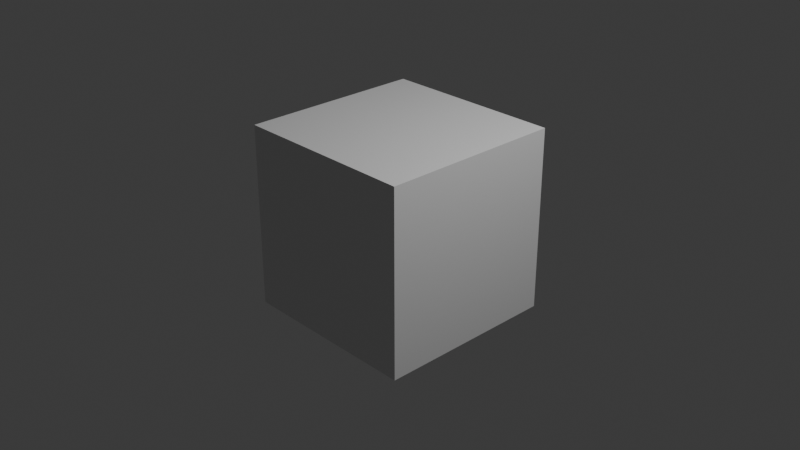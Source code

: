 # Source: wall.blend  (saved by Blender 4.5.88; exported with 4.5.12 LTS)
import bpy
from mathutils import Matrix  # noqa: F401  (used for matrix-valued properties, if any)

bpy.ops.wm.read_factory_settings(use_empty=True)
scene = bpy.context.scene
scene.name = 'Scene'

# ---- collections
col_collection = bpy.data.collections.new('Collection'); scene.collection.children.link(col_collection)

# ---- materials (node trees are filled in below, after node groups)
mat_material = bpy.data.materials.new('Material')
mat_material.alpha_threshold = 0.0
mat_material.roughness = 0.5
mat_material.line_color = (0.0, 0.0, 0.0, 1.0)

# ---- material node trees
mat_material.use_nodes = True; mat_material.node_tree.nodes.clear()
_N = mat_material.node_tree.nodes; _L = mat_material.node_tree.links
n0 = _N.new('ShaderNodeOutputMaterial'); n0.name = 'Material Output'; n0.location = (200, 100)
n1 = _N.new('ShaderNodeBsdfPrincipled'); n1.name = 'Principled BSDF'; n1.location = (-200, 100)
n1.inputs[3].default_value = 1.45
_L.new(n1.outputs[0], n0.inputs[0])
n0.is_active_output = True

# ---- world
world_world = bpy.data.worlds.new('World'); scene.world = world_world
world_world.use_nodes = True; world_world.node_tree.nodes.clear()
_N = world_world.node_tree.nodes; _L = world_world.node_tree.links
n0 = _N.new('ShaderNodeOutputWorld'); n0.name = 'World Output'; n0.location = (200, 100)
n1 = _N.new('ShaderNodeBackground'); n1.name = 'Background'; n1.location = (-200, 100)
n1.inputs[0].default_value = (0.05088, 0.05088, 0.05088, 1.0)
_L.new(n1.outputs[0], n0.inputs[0])
n0.is_active_output = True
world_world.color = (0.05088, 0.05088, 0.05088)
world_world.sun_shadow_jitter_overblur = 0.0

# ---- cameras
cam_camera = bpy.data.cameras.new('Camera')
cam_camera.clip_end = 100.0
cam_camera.ortho_scale = 7.314

# ---- lights
light_light = bpy.data.lights.new('Light', 'POINT')
light_light.energy = 1000.0
light_light.shadow_soft_size = 0.1

# ---- meshes
me_cube = bpy.data.meshes.new('Cube')
me_cube.from_pydata([(1.0, 1.0, 1.0), (1.0, 1.0, -1.0), (1.0, -1.0, 1.0), (1.0, -1.0, -1.0), (-1.0, 1.0, 1.0), (-1.0, 1.0, -1.0), (-1.0, -1.0, 1.0), (-1.0, -1.0, -1.0)], [], [(0, 4, 6, 2), (3, 2, 6, 7), (7, 6, 4, 5), (5, 1, 3, 7), (1, 0, 2, 3), (5, 4, 0, 1)])
_uv = me_cube.uv_layers.new(name='UVMap')
_uv.uv.foreach_set('vector', [0.625, 0.5, 0.875, 0.5, 0.875, 0.75, 0.625, 0.75, 0.375, 0.75, 0.625, 0.75, 0.625, 1.0, 0.375, 1.0, 0.375, 0.0, 0.625, 0.0, 0.625, 0.25, 0.375, 0.25, 0.125, 0.5, 0.375, 0.5, 0.375, 0.75, 0.125, 0.75, 0.375, 0.5, 0.625, 0.5, 0.625, 0.75, 0.375, 0.75, 0.375, 0.25, 0.625, 0.25, 0.625, 0.5, 0.375, 0.5])
me_cube.materials.append(mat_material)
me_cube.use_mirror_vertex_groups = False
me_cube.update()

# ---- objects
ob_cube = bpy.data.objects.new('Cube', me_cube)
ob_light = bpy.data.objects.new('Light', light_light)
ob_camera = bpy.data.objects.new('Camera', cam_camera)

# ---- transforms, parenting, visibility, modifiers, constraints
ob_cube.location = (0.0, 0.0, 0.0)
ob_cube.lock_rotations_4d = False
ob_cube.empty_display_type = 'ARROWS'
ob_cube.lineart.crease_threshold = 0.0
ob_light.location = (4.076, 1.005, 5.904)
ob_light.rotation_euler = (0.6503, 0.05522, 1.866)
ob_light.lock_rotations_4d = False
ob_light.empty_display_type = 'ARROWS'
ob_light.color = (0.0, 0.0, 0.0, 0.0)
ob_light.lineart.crease_threshold = 0.0
ob_camera.location = (7.359, -6.926, 4.958)
ob_camera.rotation_euler = (1.109, 0.0, 0.8149)
ob_camera.lock_rotations_4d = False
ob_camera.empty_display_type = 'ARROWS'
ob_camera.color = (0.0, 0.0, 0.0, 0.0)
ob_camera.display_type = 'WIRE'
ob_camera.lineart.crease_threshold = 0.0

# ---- collection membership
col_collection.objects.link(ob_cube)
col_collection.objects.link(ob_light)
col_collection.objects.link(ob_camera)

# ---- scene / render settings (as saved in the file)
scene.camera = ob_camera
scene.frame_start = 1; scene.frame_end = 250; scene.frame_set(1)
scene.render.engine = 'BLENDER_EEVEE_NEXT'
bpy.context.view_layer.update()
